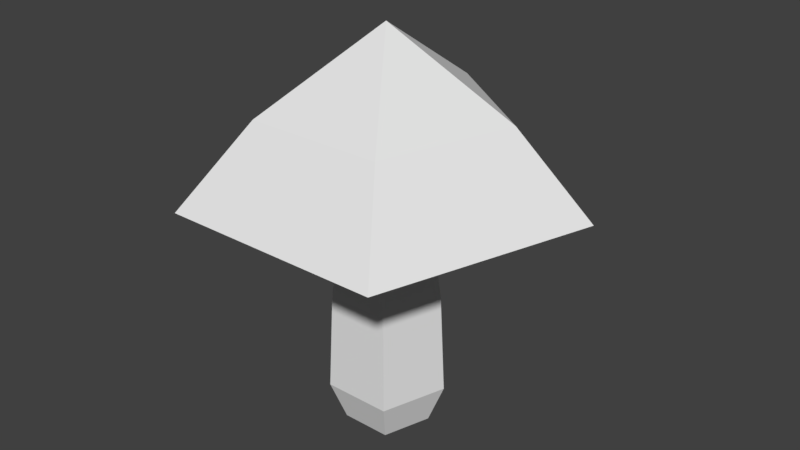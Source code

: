 # Source: Mushroom1.blend  (saved by Blender 2.79.0; exported with 4.5.12 LTS)
import bpy
from mathutils import Matrix  # noqa: F401  (used for matrix-valued properties, if any)

bpy.ops.wm.read_factory_settings(use_empty=True)
scene = bpy.context.scene
scene.name = 'Scene'

# ---- collections
col_collection_1 = bpy.data.collections.new('Collection 1'); scene.collection.children.link(col_collection_1)

# ---- world
world_world = bpy.data.worlds.new('World'); scene.world = world_world
world_world.color = (0.05088, 0.05088, 0.05088)
world_world.use_sun_shadow = False
world_world.sun_shadow_jitter_overblur = 0.0
world_world.cycles.sampling_method = 'MANUAL'

# ---- meshes
me_sphere = bpy.data.meshes.new('Sphere')
me_sphere.from_pydata([(-2.056e-08, 0.1073, -0.04702), (-2.056e-08, 0.07534, -0.07608), (-2.213e-08, 0.08189, -0.01522), (-0.02223, -0.006107, -0.007223), (0.04472, 0.1073, -0.01453), (0.07236, 0.07534, -0.02351), (0.01447, 0.08189, -0.004702), (-0.02042, 0.03389, -0.006636), (0.02764, 0.1073, 0.03804), (0.04472, 0.07534, 0.06155), (0.008944, 0.08189, 0.01231), (-0.01262, 0.03389, 0.01737), (0.01262, 0.03389, 0.01737), (-2.467e-08, 0.1386, 7.283e-08), (-0.02764, 0.1073, 0.03804), (-0.04472, 0.07534, 0.06155), (-0.008944, 0.08189, 0.01231), (0.02042, 0.03389, -0.006636), (-0.04472, 0.1073, -0.01453), (-0.07236, 0.07534, -0.02351), (-0.01447, 0.08189, -0.004702), (-2.246e-08, 0.03389, -0.02147), (-0.01374, -0.006107, 0.01891), (0.01374, -0.006107, 0.01891), (0.02223, -0.006107, -0.007223), (-2.255e-08, -0.006107, -0.02337), (-0.01621, -0.02211, -0.005266), (-0.01002, -0.02211, 0.01379), (0.01002, -0.02211, 0.01379), (0.01621, -0.02211, -0.005266), (-2.224e-08, -0.02211, -0.01704)], [], [(17, 12, 23, 24), (1, 0, 4, 5), (12, 11, 22, 23), (2, 1, 5, 6), (0, 13, 4), (6, 5, 9, 10), (4, 13, 8), (11, 7, 3, 22), (5, 4, 8, 9), (10, 16, 11, 12), (10, 9, 15, 16), (8, 13, 14), (20, 2, 21, 7), (9, 8, 14, 15), (6, 10, 12, 17), (16, 15, 19, 20), (14, 13, 18), (2, 6, 17, 21), (15, 14, 18, 19), (16, 20, 7, 11), (20, 19, 1, 2), (18, 13, 0), (21, 17, 24, 25), (19, 18, 0, 1), (7, 21, 25, 3), (23, 22, 27, 28), (24, 23, 28, 29), (3, 25, 30, 26), (22, 3, 26, 27), (25, 24, 29, 30), (26, 30, 29, 28, 27)])
_uv = me_sphere.uv_layers.new(name='UVMap')
_uv.uv.foreach_set('vector', [0.2189, 0.7548, 0.1497, 0.7567, 0.1441, 0.6542, 0.2122, 0.6516, 0.1659, 0.5718, 0.2232, 0.4593, 0.3767, 0.4573, 0.4316, 0.5718, 0.1497, 0.7567, 0.07881, 0.7608, 0.07606, 0.6522, 0.1441, 0.6542, 0.8035, 0.1724, 0.7499, 0.0001454, 0.9999, 0.08366, 0.8535, 0.1891, 0.2232, 0.4593, 0.2991, 0.3098, 0.3767, 0.4573, 0.8535, 0.1891, 0.9999, 0.08366, 0.9999, 0.3472, 0.8535, 0.2418, 0.3767, 0.4573, 0.2991, 0.3098, 0.4649, 0.3326, 0.07881, 0.7608, 0.0001454, 0.7686, 0.0001455, 0.6402, 0.07606, 0.6522, 0.4316, 0.5718, 0.3767, 0.4573, 0.4649, 0.3326, 0.5912, 0.3561, 0.1604, 0.9021, 0.1029, 0.9098, 0.07881, 0.7608, 0.1497, 0.7567, 0.8535, 0.2418, 0.9999, 0.3472, 0.7499, 0.4307, 0.8035, 0.2585, 0.4649, 0.3326, 0.2991, 0.3098, 0.4143, 0.186, 0.3309, 0.9112, 0.2747, 0.9018, 0.2907, 0.7556, 0.3679, 0.7616, 0.5912, 0.3561, 0.4649, 0.3326, 0.4143, 0.186, 0.5103, 0.09578, 0.2176, 0.8993, 0.1604, 0.9021, 0.1497, 0.7567, 0.2189, 0.7548, 0.8035, 0.2585, 0.7499, 0.4307, 0.5915, 0.2201, 0.7718, 0.2164, 0.4143, 0.186, 0.2991, 0.3098, 0.2568, 0.1363, 0.2747, 0.9018, 0.2176, 0.8993, 0.2189, 0.7548, 0.2907, 0.7556, 0.5103, 0.09578, 0.4143, 0.186, 0.2568, 0.1363, 0.2468, 0.0001454, 0.1029, 0.9098, 0.04534, 0.923, 0.0001454, 0.7686, 0.07881, 0.7608, 0.7718, 0.2145, 0.5915, 0.2107, 0.7499, 0.0001454, 0.8035, 0.1724, 0.1242, 0.3298, 0.2991, 0.3098, 0.2232, 0.4593, 0.2907, 0.7556, 0.2189, 0.7548, 0.2122, 0.6516, 0.2845, 0.6454, 0.0001454, 0.3637, 0.1242, 0.3298, 0.2232, 0.4593, 0.1659, 0.5718, 0.3679, 0.7616, 0.2907, 0.7556, 0.2845, 0.6454, 0.3711, 0.6302, 0.1441, 0.6542, 0.07606, 0.6522, 0.08146, 0.605, 0.1438, 0.6055, 0.2122, 0.6516, 0.1441, 0.6542, 0.1438, 0.6055, 0.2083, 0.6006, 0.3711, 0.6302, 0.2845, 0.6454, 0.2753, 0.591, 0.3446, 0.5721, 0.07606, 0.6522, 0.0001455, 0.6402, 0.02172, 0.5925, 0.08146, 0.605, 0.2845, 0.6454, 0.2122, 0.6516, 0.2083, 0.6006, 0.2753, 0.591, 0.3714, 0.5903, 0.4275, 0.5721, 0.4622, 0.6198, 0.4275, 0.6676, 0.3714, 0.6493])
me_sphere.use_remesh_preserve_volume = False
me_sphere.use_remesh_preserve_attributes = False
me_sphere.use_mirror_vertex_groups = False
me_sphere.update()

# ---- objects
ob_sphere = bpy.data.objects.new('Sphere', me_sphere)

# ---- transforms, parenting, visibility, modifiers, constraints
ob_sphere.location = (0.0, 0.0, 0.0)
ob_sphere.rotation_euler = (1.571, 2.22e-16, 2.22e-16)
ob_sphere.lineart.crease_threshold = 0.0

# ---- collection membership
col_collection_1.objects.link(ob_sphere)

# ---- scene / render settings (as saved in the file)
scene.frame_start = 1; scene.frame_end = 250; scene.frame_set(1)
scene.render.engine = 'BLENDER_EEVEE_NEXT'
scene.render.resolution_percentage = 50
scene.render.dither_intensity = 0.0
scene.cycles.use_denoising = False
scene.cycles.samples = 128
scene.cycles.sampling_pattern = 'TABULATED_SOBOL'
scene.cycles.use_adaptive_sampling = False
scene.cycles.use_light_tree = False
scene.cycles.blur_glossy = 0.0
scene.cycles.sample_clamp_indirect = 0.0
scene.view_settings.view_transform = 'Standard'
bpy.context.view_layer.update()

# ---- added for rendering (the .blend has no active camera and no usable light): camera, sun
cam_auto = bpy.data.cameras.new('AutoCamera')
cam_auto.lens = 50.0
cam_auto.sensor_width = 36.0
cam_auto.clip_end = 1000.0
ob_auto_camera = bpy.data.objects.new('AutoCamera', cam_auto)
scene.collection.objects.link(ob_auto_camera)
ob_auto_camera.location = (0.23719, -0.277362, 0.248005)
ob_auto_camera.rotation_euler = (1.09748, -7.21219e-08, 0.694738)
scene.camera = ob_auto_camera
light_auto_sun = bpy.data.lights.new('AutoSun', 'SUN')
light_auto_sun.energy = 3.0
light_auto_sun.angle = 0.0523599
ob_auto_sun = bpy.data.objects.new('AutoSun', light_auto_sun)
scene.collection.objects.link(ob_auto_sun)
ob_auto_sun.rotation_euler = (0.872665, 0.174533, 0.523599)
bpy.context.view_layer.update()
